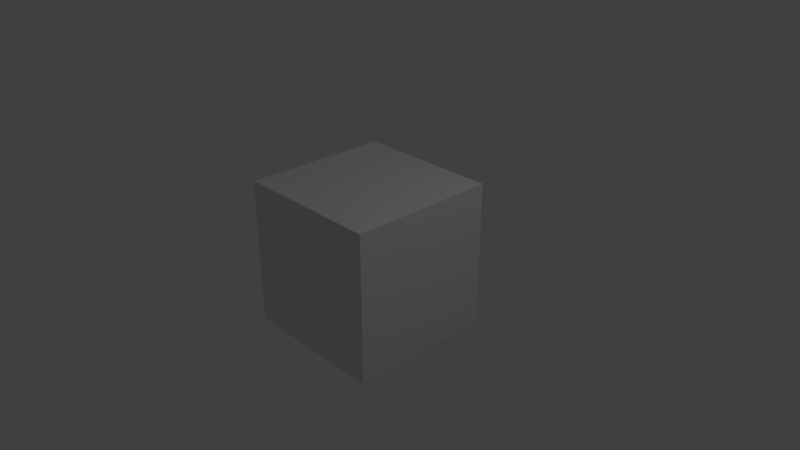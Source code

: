 # Source: Characterblend.blend  (saved by Blender 2.79.0; exported with 4.5.12 LTS)
import bpy
from mathutils import Matrix  # noqa: F401  (used for matrix-valued properties, if any)

bpy.ops.wm.read_factory_settings(use_empty=True)
scene = bpy.context.scene
scene.name = 'Scene'

# ---- collections
col_collection_1 = bpy.data.collections.new('Collection 1'); scene.collection.children.link(col_collection_1)

# ---- materials (node trees are filled in below, after node groups)
mat_material = bpy.data.materials.new('Material')
mat_material.alpha_threshold = 0.0
mat_material.use_transparent_shadow = False
mat_material.roughness = 0.5
mat_material.line_color = (0.0, 0.0, 0.0, 1.0)

# ---- material node trees

# ---- world
world_world = bpy.data.worlds.new('World'); scene.world = world_world
world_world.color = (0.05088, 0.05088, 0.05088)
world_world.use_sun_shadow = False
world_world.sun_shadow_jitter_overblur = 0.0
world_world.cycles.sampling_method = 'MANUAL'

# ---- cameras
cam_camera = bpy.data.cameras.new('Camera')
cam_camera.clip_end = 100.0
cam_camera.lens = 35.0
cam_camera.sensor_width = 32.0
cam_camera.sensor_height = 18.0
cam_camera.ortho_scale = 7.314
cam_camera.dof.focus_distance = 0.0
cam_camera.dof.aperture_fstop = 128.0

# ---- lights
light_lamp = bpy.data.lights.new('Lamp', 'POINT')
light_lamp.transmission_factor = 0.0
light_lamp.cutoff_distance = 30.0
light_lamp.energy = 100.0
light_lamp.shadow_buffer_clip_start = 1.001
light_lamp.shadow_soft_size = 0.1
light_lamp.shadow_maximum_resolution = 0.006
light_lamp.use_absolute_resolution = True

# ---- meshes
me_cube = bpy.data.meshes.new('Cube')
me_cube.from_pydata([(1.0, 1.0, -1.0), (1.0, -1.0, -1.0), (-1.0, -1.0, -1.0), (-1.0, 1.0, -1.0), (1.0, 1.0, 1.0), (1.0, -1.0, 1.0), (-1.0, -1.0, 1.0), (-1.0, 1.0, 1.0)], [], [(0, 1, 2, 3), (4, 7, 6, 5), (0, 4, 5, 1), (1, 5, 6, 2), (2, 6, 7, 3), (4, 0, 3, 7)])
me_cube.materials.append(mat_material)
me_cube.use_remesh_preserve_volume = False
me_cube.use_remesh_preserve_attributes = False
me_cube.use_mirror_vertex_groups = False
me_cube.update()

# ---- objects
ob_cube = bpy.data.objects.new('Cube', me_cube)
ob_lamp = bpy.data.objects.new('Lamp', light_lamp)
ob_camera = bpy.data.objects.new('Camera', cam_camera)

# ---- transforms, parenting, visibility, modifiers, constraints
ob_cube.location = (0.0, 0.0, 0.0)
ob_cube.lock_rotations_4d = False
ob_cube.empty_display_type = 'ARROWS'
ob_cube.lineart.crease_threshold = 0.0
ob_lamp.location = (4.076, 1.005, 5.904)
ob_lamp.rotation_euler = (0.6503, 0.05522, 1.866)
ob_lamp.lock_rotations_4d = False
ob_lamp.empty_display_type = 'ARROWS'
ob_lamp.color = (0.0, 0.0, 0.0, 0.0)
ob_lamp.lineart.crease_threshold = 0.0
ob_camera.location = (7.481, -6.508, 5.344)
ob_camera.rotation_euler = (1.109, 0.0, 0.8149)
ob_camera.lock_rotations_4d = False
ob_camera.empty_display_type = 'ARROWS'
ob_camera.color = (0.0, 0.0, 0.0, 0.0)
ob_camera.display_type = 'WIRE'
ob_camera.lineart.crease_threshold = 0.0

# ---- collection membership
col_collection_1.objects.link(ob_cube)
col_collection_1.objects.link(ob_lamp)
col_collection_1.objects.link(ob_camera)

# ---- scene / render settings (as saved in the file)
scene.camera = ob_camera
scene.frame_start = 1; scene.frame_end = 250; scene.frame_set(1)
scene.render.engine = 'BLENDER_EEVEE_NEXT'
scene.render.resolution_percentage = 50
scene.render.dither_intensity = 0.0
scene.cycles.use_denoising = False
scene.cycles.samples = 128
scene.cycles.sampling_pattern = 'TABULATED_SOBOL'
scene.cycles.use_adaptive_sampling = False
scene.cycles.use_light_tree = False
scene.cycles.blur_glossy = 0.0
scene.cycles.sample_clamp_indirect = 0.0
scene.view_settings.view_transform = 'Standard'
bpy.context.view_layer.update()
